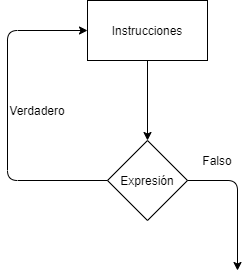

The diagram above was exported from draw.io. Its source (the exported page's mxGraphModel, read from the mxfile embedded in the PNG):
<mxGraphModel dx="1331" dy="713" grid="1" gridSize="10" guides="1" tooltips="1" connect="1" arrows="1" fold="1" page="1" pageScale="1" pageWidth="827" pageHeight="1169" math="0" shadow="0">
  <root>
    <mxCell id="WIyWlLk6GJQsqaUBKTNV-0" />
    <mxCell id="WIyWlLk6GJQsqaUBKTNV-1" parent="WIyWlLk6GJQsqaUBKTNV-0" />
    <mxCell id="9MNijKaBYN-TvJHPDji0-0" value="Instrucciones" style="rounded=0;whiteSpace=wrap;html=1;" parent="WIyWlLk6GJQsqaUBKTNV-1" vertex="1">
      <mxGeometry x="350" y="190" width="120" height="60" as="geometry" />
    </mxCell>
    <mxCell id="9MNijKaBYN-TvJHPDji0-1" value="Expresión" style="rhombus;whiteSpace=wrap;html=1;" parent="WIyWlLk6GJQsqaUBKTNV-1" vertex="1">
      <mxGeometry x="370" y="330" width="80" height="80" as="geometry" />
    </mxCell>
    <mxCell id="9MNijKaBYN-TvJHPDji0-6" value="Verdadero" style="text;html=1;strokeColor=none;fillColor=none;align=center;verticalAlign=middle;whiteSpace=wrap;rounded=0;" parent="WIyWlLk6GJQsqaUBKTNV-1" vertex="1">
      <mxGeometry x="280" y="290" width="40" height="20" as="geometry" />
    </mxCell>
    <mxCell id="9MNijKaBYN-TvJHPDji0-7" value="Falso" style="text;html=1;strokeColor=none;fillColor=none;align=center;verticalAlign=middle;whiteSpace=wrap;rounded=0;" parent="WIyWlLk6GJQsqaUBKTNV-1" vertex="1">
      <mxGeometry x="460" y="340" width="40" height="20" as="geometry" />
    </mxCell>
    <mxCell id="X6hpaIZ-DvOXeHRfNg4g-0" value="" style="edgeStyle=elbowEdgeStyle;elbow=horizontal;endArrow=classic;html=1;exitX=0;exitY=0.5;exitDx=0;exitDy=0;entryX=0;entryY=0.5;entryDx=0;entryDy=0;" edge="1" parent="WIyWlLk6GJQsqaUBKTNV-1" source="9MNijKaBYN-TvJHPDji0-1" target="9MNijKaBYN-TvJHPDji0-0">
      <mxGeometry width="50" height="50" relative="1" as="geometry">
        <mxPoint x="520" y="390" as="sourcePoint" />
        <mxPoint x="260" y="220" as="targetPoint" />
        <Array as="points">
          <mxPoint x="270" y="300" />
        </Array>
      </mxGeometry>
    </mxCell>
    <mxCell id="X6hpaIZ-DvOXeHRfNg4g-1" value="" style="endArrow=classic;html=1;exitX=0.5;exitY=1;exitDx=0;exitDy=0;" edge="1" parent="WIyWlLk6GJQsqaUBKTNV-1" source="9MNijKaBYN-TvJHPDji0-0" target="9MNijKaBYN-TvJHPDji0-1">
      <mxGeometry width="50" height="50" relative="1" as="geometry">
        <mxPoint x="520" y="390" as="sourcePoint" />
        <mxPoint x="570" y="340" as="targetPoint" />
      </mxGeometry>
    </mxCell>
    <mxCell id="X6hpaIZ-DvOXeHRfNg4g-3" value="" style="edgeStyle=elbowEdgeStyle;elbow=horizontal;endArrow=classic;html=1;" edge="1" parent="WIyWlLk6GJQsqaUBKTNV-1" source="9MNijKaBYN-TvJHPDji0-1">
      <mxGeometry width="50" height="50" relative="1" as="geometry">
        <mxPoint x="520" y="390" as="sourcePoint" />
        <mxPoint x="500" y="460" as="targetPoint" />
        <Array as="points">
          <mxPoint x="500" y="440" />
        </Array>
      </mxGeometry>
    </mxCell>
  </root>
</mxGraphModel>